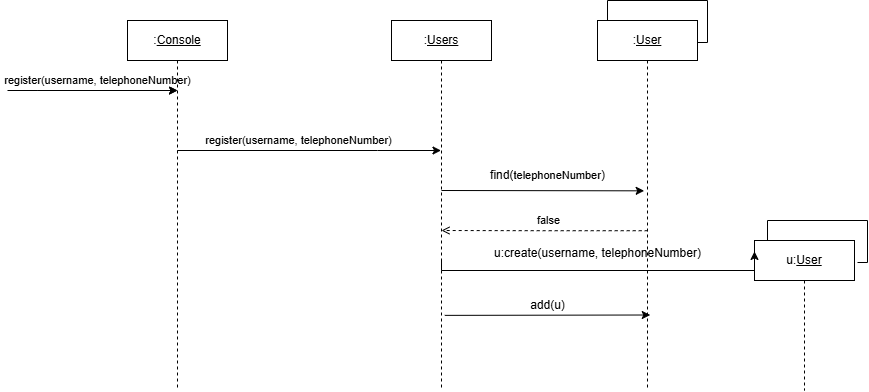

The diagram above was exported from draw.io. Its source (the exported page's mxGraphModel, read from the mxfile embedded in the PNG):
<mxGraphModel dx="1885" dy="743" grid="1" gridSize="10" guides="1" tooltips="1" connect="1" arrows="1" fold="1" page="1" pageScale="1" pageWidth="827" pageHeight="1169" math="0" shadow="0">
  <root>
    <mxCell id="0" />
    <mxCell id="1" parent="0" />
    <mxCell id="2" style="edgeStyle=elbowEdgeStyle;rounded=0;orthogonalLoop=1;jettySize=auto;html=1;elbow=vertical;curved=0;" edge="1" parent="1">
      <mxGeometry relative="1" as="geometry">
        <Array as="points">
          <mxPoint x="10" y="110" />
        </Array>
        <mxPoint y="110" as="sourcePoint" />
        <mxPoint x="150" y="110" as="targetPoint" />
      </mxGeometry>
    </mxCell>
    <mxCell id="3" value="register(username, telephoneNumber)" style="edgeLabel;html=1;align=center;verticalAlign=middle;resizable=0;points=[];" connectable="0" vertex="1" parent="2">
      <mxGeometry x="-0.1763" y="2" relative="1" as="geometry">
        <mxPoint x="8" y="-8" as="offset" />
      </mxGeometry>
    </mxCell>
    <mxCell id="4" style="edgeStyle=elbowEdgeStyle;rounded=0;orthogonalLoop=1;jettySize=auto;html=1;elbow=vertical;curved=0;" edge="1" target="7" parent="1">
      <mxGeometry relative="1" as="geometry">
        <Array as="points">
          <mxPoint x="350" y="170" />
        </Array>
        <mxPoint x="149.81034482758605" y="170" as="sourcePoint" />
        <mxPoint x="489.5" y="170" as="targetPoint" />
      </mxGeometry>
    </mxCell>
    <mxCell id="5" value="register(username, telephoneNumber)" style="edgeLabel;html=1;align=center;verticalAlign=middle;resizable=0;points=[];" connectable="0" vertex="1" parent="4">
      <mxGeometry x="-0.1763" y="2" relative="1" as="geometry">
        <mxPoint x="12" y="-8" as="offset" />
      </mxGeometry>
    </mxCell>
    <mxCell id="6" value=":&lt;u&gt;Console&lt;/u&gt;" style="shape=umlLifeline;perimeter=lifelinePerimeter;whiteSpace=wrap;html=1;container=0;dropTarget=0;collapsible=0;recursiveResize=0;outlineConnect=0;portConstraint=eastwest;newEdgeStyle={&quot;edgeStyle&quot;:&quot;elbowEdgeStyle&quot;,&quot;elbow&quot;:&quot;vertical&quot;,&quot;curved&quot;:0,&quot;rounded&quot;:0};" vertex="1" parent="1">
      <mxGeometry x="100" y="40" width="100" height="370" as="geometry" />
    </mxCell>
    <mxCell id="7" value=":&lt;u&gt;Users&lt;/u&gt;" style="shape=umlLifeline;perimeter=lifelinePerimeter;whiteSpace=wrap;html=1;container=0;dropTarget=0;collapsible=0;recursiveResize=0;outlineConnect=0;portConstraint=eastwest;newEdgeStyle={&quot;edgeStyle&quot;:&quot;elbowEdgeStyle&quot;,&quot;elbow&quot;:&quot;vertical&quot;,&quot;curved&quot;:0,&quot;rounded&quot;:0};" vertex="1" parent="1">
      <mxGeometry x="364" y="40" width="100" height="370" as="geometry" />
    </mxCell>
    <mxCell id="8" style="edgeStyle=elbowEdgeStyle;rounded=0;orthogonalLoop=1;jettySize=auto;html=1;elbow=vertical;curved=0;" edge="1" parent="1">
      <mxGeometry relative="1" as="geometry">
        <Array as="points">
          <mxPoint x="10" y="110" />
        </Array>
        <mxPoint x="-20" y="110" as="sourcePoint" />
        <mxPoint x="150" y="110" as="targetPoint" />
      </mxGeometry>
    </mxCell>
    <mxCell id="9" value=":&lt;u&gt;User&lt;/u&gt;" style="shape=umlLifeline;perimeter=lifelinePerimeter;whiteSpace=wrap;html=1;container=0;dropTarget=0;collapsible=0;recursiveResize=0;outlineConnect=0;portConstraint=eastwest;newEdgeStyle={&quot;edgeStyle&quot;:&quot;elbowEdgeStyle&quot;,&quot;elbow&quot;:&quot;vertical&quot;,&quot;curved&quot;:0,&quot;rounded&quot;:0};" vertex="1" parent="1">
      <mxGeometry x="570" y="40" width="100" height="370" as="geometry" />
    </mxCell>
    <mxCell id="10" value="" style="endArrow=none;html=1;rounded=0;entryX=0.2;entryY=0;entryDx=0;entryDy=0;entryPerimeter=0;" edge="1" parent="1">
      <mxGeometry width="50" height="50" relative="1" as="geometry">
        <mxPoint x="670" y="62" as="sourcePoint" />
        <mxPoint x="580" y="40" as="targetPoint" />
        <Array as="points">
          <mxPoint x="680" y="62" />
          <mxPoint x="680" y="20" />
          <mxPoint x="580" y="20" />
        </Array>
      </mxGeometry>
    </mxCell>
    <mxCell id="11" style="edgeStyle=elbowEdgeStyle;rounded=0;orthogonalLoop=1;jettySize=auto;html=1;elbow=vertical;curved=0;entryX=-0.033;entryY=0.048;entryDx=0;entryDy=0;entryPerimeter=0;" edge="1" parent="1">
      <mxGeometry relative="1" as="geometry">
        <mxPoint x="413.995" y="210" as="sourcePoint" />
        <mxPoint x="616.6900000000003" y="211.05999999999995" as="targetPoint" />
      </mxGeometry>
    </mxCell>
    <mxCell id="12" value="find(&lt;span style=&quot;font-size: 11px; background-color: rgb(255, 255, 255);&quot;&gt;telephoneNumber&lt;/span&gt;)" style="text;html=1;align=center;verticalAlign=middle;resizable=0;points=[];autosize=1;strokeColor=none;fillColor=none;" vertex="1" parent="1">
      <mxGeometry x="450" y="180" width="140" height="30" as="geometry" />
    </mxCell>
    <mxCell id="13" value="u:&lt;u&gt;User&lt;/u&gt;" style="shape=umlLifeline;perimeter=lifelinePerimeter;whiteSpace=wrap;html=1;container=0;dropTarget=0;collapsible=0;recursiveResize=0;outlineConnect=0;portConstraint=eastwest;newEdgeStyle={&quot;edgeStyle&quot;:&quot;elbowEdgeStyle&quot;,&quot;elbow&quot;:&quot;vertical&quot;,&quot;curved&quot;:0,&quot;rounded&quot;:0};" vertex="1" parent="1">
      <mxGeometry x="727" y="260" width="100" height="150" as="geometry" />
    </mxCell>
    <mxCell id="14" value="" style="endArrow=none;html=1;rounded=0;entryX=0.2;entryY=0;entryDx=0;entryDy=0;entryPerimeter=0;" edge="1" parent="1">
      <mxGeometry width="50" height="50" relative="1" as="geometry">
        <mxPoint x="830" y="282" as="sourcePoint" />
        <mxPoint x="740" y="260" as="targetPoint" />
        <Array as="points">
          <mxPoint x="840" y="282" />
          <mxPoint x="840" y="240" />
          <mxPoint x="740" y="240" />
        </Array>
      </mxGeometry>
    </mxCell>
    <mxCell id="15" style="edgeStyle=elbowEdgeStyle;rounded=0;orthogonalLoop=1;jettySize=auto;html=1;elbow=horizontal;curved=0;endArrow=open;endFill=0;dashed=1;" edge="1" parent="1">
      <mxGeometry relative="1" as="geometry">
        <mxPoint x="620.19" y="250.20999999999998" as="sourcePoint" />
        <mxPoint x="414.00034482758605" y="250.0031034482759" as="targetPoint" />
      </mxGeometry>
    </mxCell>
    <mxCell id="16" value="false" style="edgeLabel;html=1;align=center;verticalAlign=middle;resizable=0;points=[];" connectable="0" vertex="1" parent="15">
      <mxGeometry x="0.2629" y="-1" relative="1" as="geometry">
        <mxPoint x="30" y="-9" as="offset" />
      </mxGeometry>
    </mxCell>
    <mxCell id="17" style="edgeStyle=elbowEdgeStyle;rounded=0;orthogonalLoop=1;jettySize=auto;html=1;elbow=vertical;curved=0;entryX=0;entryY=0.073;entryDx=0;entryDy=0;entryPerimeter=0;" edge="1" target="13" parent="1">
      <mxGeometry relative="1" as="geometry">
        <mxPoint x="414.005" y="280" as="sourcePoint" />
        <mxPoint x="616.7000000000003" y="281.05999999999995" as="targetPoint" />
        <Array as="points">
          <mxPoint x="690" y="290" />
        </Array>
      </mxGeometry>
    </mxCell>
    <mxCell id="18" value="u:create(username, telephoneNumber)" style="text;html=1;align=center;verticalAlign=middle;resizable=0;points=[];autosize=1;strokeColor=none;fillColor=none;" vertex="1" parent="1">
      <mxGeometry x="455" y="258" width="230" height="30" as="geometry" />
    </mxCell>
    <mxCell id="19" style="edgeStyle=elbowEdgeStyle;rounded=0;orthogonalLoop=1;jettySize=auto;html=1;elbow=vertical;curved=0;" edge="1" parent="1">
      <mxGeometry relative="1" as="geometry">
        <mxPoint x="417.25" y="334.86999999999995" as="sourcePoint" />
        <mxPoint x="622.75" y="334.65827586206893" as="targetPoint" />
        <Array as="points" />
      </mxGeometry>
    </mxCell>
    <mxCell id="20" value="add(u)" style="text;html=1;align=center;verticalAlign=middle;resizable=0;points=[];autosize=1;strokeColor=none;fillColor=none;" vertex="1" parent="1">
      <mxGeometry x="490" y="310" width="60" height="30" as="geometry" />
    </mxCell>
  </root>
</mxGraphModel>